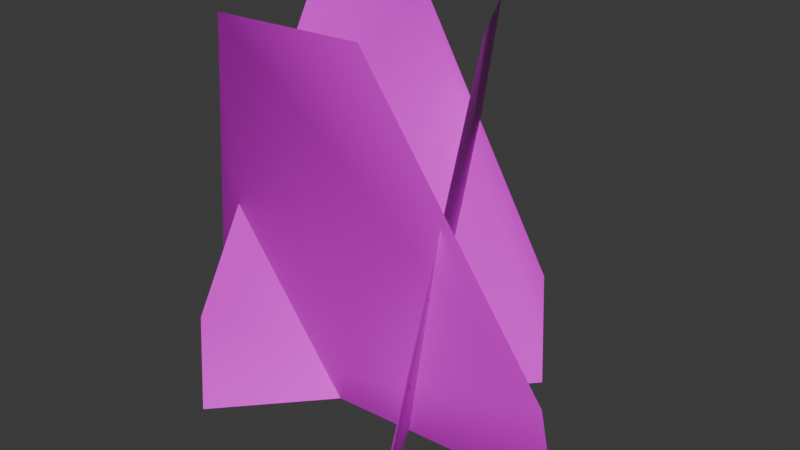 # Source: Nothofagus_antarctica_Verde.blend  (saved by Blender 4.0.36; exported with 4.5.12 LTS)
import bpy
from mathutils import Matrix  # noqa: F401  (used for matrix-valued properties, if any)

bpy.ops.wm.read_factory_settings(use_empty=True)
scene = bpy.context.scene
scene.name = 'Scene'

# ---- collections
col_collection = bpy.data.collections.new('Collection'); scene.collection.children.link(col_collection)

# ---- images (referenced by path relative to the original .blend; pixels are not part of the script)
import os
ASSET_DIR = os.environ.get("B2B_ASSET_DIR", "")  # directory of the original .blend (textures are referenced by path, not embedded)
HERE = os.path.dirname(os.path.abspath(__file__))  # packed textures are extracted next to this script under _unpacked/

def load_image(name, relpath, width, height, colorspace="sRGB"):
    """Load a texture the original file referenced (path relative to the .blend, or extracted next to this script)."""
    p = next((c for c in (os.path.join(HERE, relpath), os.path.join(ASSET_DIR, relpath)) if relpath and os.path.exists(c)), "")
    if p:
        img = bpy.data.images.load(p, check_existing=True)
        img.name = name
    else:  # same state as the original file: an image datablock whose file is absent (Cycles renders it pink)
        img = bpy.data.images.new(name, width, height)
        img.source = "FILE"
        img.filepath = "//" + (relpath or name)
    img.colorspace_settings.name = colorspace
    return img
img_nothofagus_antarctica_verde_png = load_image('Nothofagus_antarctica_Verde.png', 'Nothofagus_antarctica_Verde.png', 1024, 1024, 'sRGB')

# ---- materials (node trees are filled in below, after node groups)
mat_material_nothofagus_antarctica_verde = bpy.data.materials.new('Material.Nothofagus_antarctica_Verde')
mat_material_nothofagus_antarctica_verde.use_transparent_shadow = False

# ---- material node trees
mat_material_nothofagus_antarctica_verde.use_nodes = True; mat_material_nothofagus_antarctica_verde.node_tree.nodes.clear()
_N = mat_material_nothofagus_antarctica_verde.node_tree.nodes; _L = mat_material_nothofagus_antarctica_verde.node_tree.links
n0 = _N.new('ShaderNodeBsdfPrincipled'); n0.name = 'Principled BSDF'; n0.location = (10, 300)
n0.inputs[3].default_value = 1.45
n1 = _N.new('ShaderNodeOutputMaterial'); n1.name = 'Material Output'; n1.location = (300, 300)
n2 = _N.new('ShaderNodeTexImage'); n2.name = 'Image Texture'; n2.location = (-373, 296)
n2.image = img_nothofagus_antarctica_verde_png
n2.interpolation = 'Closest'
_L.new(n0.outputs[0], n1.inputs[0])
_L.new(n2.outputs[0], n0.inputs[0])
_L.new(n2.outputs[1], n0.inputs[4])
n1.is_active_output = True

# ---- world
world_world = bpy.data.worlds.new('World'); scene.world = world_world
world_world.use_nodes = True; world_world.node_tree.nodes.clear()
_N = world_world.node_tree.nodes; _L = world_world.node_tree.links
n0 = _N.new('ShaderNodeOutputWorld'); n0.name = 'World Output'; n0.location = (300, 300)
n1 = _N.new('ShaderNodeBackground'); n1.name = 'Background'; n1.location = (10, 300)
n1.inputs[0].default_value = (0.05088, 0.05088, 0.05088, 1.0)
_L.new(n1.outputs[0], n0.inputs[0])
n0.is_active_output = True
world_world.color = (0.05088, 0.05088, 0.05088)
world_world.use_sun_shadow = False
world_world.sun_shadow_jitter_overblur = 0.0

# ---- meshes
me_hojas = bpy.data.meshes.new('Hojas')
me_hojas.from_pydata([(-1.935, -2.224, 7.037), (0.6404, -2.104, 7.078), (1.51, -0.4825, 6.988), (0.6456, 1.165, 7.023), (-0.8006, 1.035, 7.052), (-1.97, -0.2435, 7.031), (1.207, 1.997, 1.97), (1.45, 1.778, -0.0374), (-2.617, -2.651, -0.03741), (-2.759, -2.4, 1.651), (-3.346, -1.332, 1.733), (-3.192, -1.004, -0.0354), (1.55, -2.82, -0.04449), (1.834, -2.865, 1.485), (3.155, -1.015, 1.75), (3.277, -0.6851, -0.0354), (-0.9156, 1.844, -0.04449), (-0.693, 2.01, 1.779)], [], [(6, 7, 8, 9, 5, 4), (10, 11, 15, 14, 1, 0), (16, 17, 3, 2, 13, 12)])
me_hojas.polygons.foreach_set('use_smooth', [True] * 3)
_uv = me_hojas.uv_layers.new(name='UV0')
_uv.uv.foreach_set('vector', [-0.0002098, 0.2825, 0.002739, 0.0, 1.001, 0.0, 0.9728, 0.2377, 0.6222, 0.9955, 0.3229, 0.9979, -0.001388, 0.2487, 0.0008286, 0.0, 0.9827, 0.0, 0.9826, 0.2508, 0.6873, 0.999, 0.2654, 0.9948, 0.9999, 0.0, 0.9701, 0.2576, 0.6515, 0.9988, 0.2917, 0.9949, -0.001291, 0.2163, -0.000979, 0.0])
_ca = me_hojas.color_attributes.new('RGBA', 'FLOAT_COLOR', 'POINT')
_ca.data.foreach_set('color', [1.0, 1.0, 1.0, 0.3667, 1.0, 1.0, 1.0, 0.3688, 1.0, 1.0, 1.0, 0.3569, 1.0, 1.0, 1.0, 0.3587, 1.0, 1.0, 1.0, 0.3429, 1.0, 1.0, 1.0, 0.342, 1.0, 1.0, 1.0, 0.09709, 1.0, 1.0, 1.0, 0.0, 1.0, 1.0, 1.0, 0.0, 1.0, 1.0, 1.0, 0.08166, 1.0, 1.0, 1.0, 0.09166, 1.0, 1.0, 1.0, 0.0, 1.0, 1.0, 1.0, 0.0, 1.0, 1.0, 1.0, 0.07759, 1.0, 1.0, 1.0, 0.09259, 1.0, 1.0, 1.0, 0.0, 1.0, 1.0, 1.0, 0.0, 1.0, 1.0, 1.0, 0.09251])
me_hojas.materials.append(mat_material_nothofagus_antarctica_verde)
me_hojas.update()
me_hojas.normals_split_custom_set([tuple(v) for v in zip(*[iter([-0.5756, 0.7942, 0.1947, -0.8426, 0.36, -0.4006, -0.8426, 0.36, -0.4006, -0.9379, 0.321, -0.1315, -0.9379, 0.321, -0.1314, -0.8023, 0.554, 0.2223, -0.04416, -0.863, -0.5033, 0.1866, -0.8551, -0.4836, 0.1866, -0.8551, -0.4836, 0.379, -0.8833, -0.2759, 0.379, -0.8833, -0.2759, -0.04416, -0.863, -0.5033, 0.6406, 0.6469, -0.4137, 0.6165, 0.7629, -0.1946, 0.6165, 0.7629, -0.1946, 0.7859, 0.5768, 0.2228, 0.9337, 0.2922, 0.207, 0.6406, 0.6469, -0.4137])] * 3)])

# ---- objects
ob_nothofagus_antarctica_verde = bpy.data.objects.new('Nothofagus_antarctica_Verde', me_hojas)

# ---- transforms, parenting, visibility, modifiers, constraints
ob_nothofagus_antarctica_verde.location = (0.0, 0.0, 0.0)

# ---- collection membership
scene.collection.objects.link(ob_nothofagus_antarctica_verde)

# ---- scene / render settings (as saved in the file)
scene.frame_start = 1; scene.frame_end = 250; scene.frame_set(1)
scene.render.engine = 'BLENDER_EEVEE_NEXT'
scene.cycles.sampling_pattern = 'TABULATED_SOBOL'
bpy.context.view_layer.update()

# ---- added for rendering (the .blend has no active camera and no usable light): camera, sun
cam_auto = bpy.data.cameras.new('AutoCamera')
cam_auto.lens = 50.0
cam_auto.sensor_width = 36.0
cam_auto.clip_end = 1000.0
ob_auto_camera = bpy.data.objects.new('AutoCamera', cam_auto)
scene.collection.objects.link(ob_auto_camera)
ob_auto_camera.location = (10.0316, -12.507, 11.5696)
ob_auto_camera.rotation_euler = (1.09748, -7.21219e-08, 0.694738)
scene.camera = ob_auto_camera
light_auto_sun = bpy.data.lights.new('AutoSun', 'SUN')
light_auto_sun.energy = 3.0
light_auto_sun.angle = 0.0523599
ob_auto_sun = bpy.data.objects.new('AutoSun', light_auto_sun)
scene.collection.objects.link(ob_auto_sun)
ob_auto_sun.rotation_euler = (0.872665, 0.174533, 0.523599)
bpy.context.view_layer.update()
